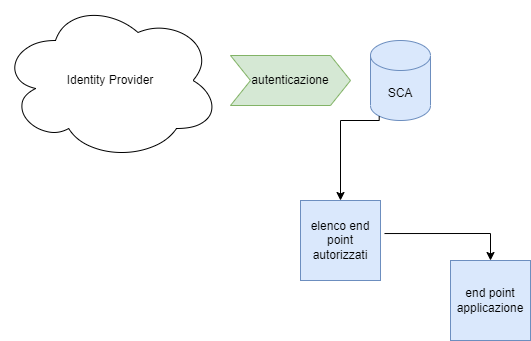

The diagram above was exported from draw.io. Its source (the exported page's mxGraphModel, read from the mxfile embedded in the PNG):
<mxGraphModel dx="868" dy="393" grid="1" gridSize="10" guides="1" tooltips="1" connect="1" arrows="1" fold="1" page="1" pageScale="1" pageWidth="827" pageHeight="1169" math="0" shadow="0">
  <root>
    <mxCell id="0" />
    <mxCell id="1" parent="0" />
    <mxCell id="GfYAP9yYrWSzKgw44lG7-28" value="Identity Provider" style="ellipse;shape=cloud;whiteSpace=wrap;html=1;rounded=0;shadow=0;" parent="1" vertex="1">
      <mxGeometry x="50" y="110" width="220" height="160" as="geometry" />
    </mxCell>
    <mxCell id="GfYAP9yYrWSzKgw44lG7-4" value="SCA" style="shape=cylinder3;whiteSpace=wrap;html=1;boundedLbl=1;backgroundOutline=1;size=15;fillColor=#dae8fc;strokeColor=#6c8ebf;" parent="1" vertex="1">
      <mxGeometry x="420" y="150" width="60" height="80" as="geometry" />
    </mxCell>
    <mxCell id="GfYAP9yYrWSzKgw44lG7-6" value="autenticazione" style="shape=step;perimeter=stepPerimeter;whiteSpace=wrap;html=1;fixedSize=1;rounded=0;shadow=0;fillColor=#d5e8d4;strokeColor=#82b366;" parent="1" vertex="1">
      <mxGeometry x="280" y="165" width="120" height="50" as="geometry" />
    </mxCell>
    <mxCell id="GfYAP9yYrWSzKgw44lG7-7" value="&lt;div&gt;elenco end point&lt;/div&gt;&lt;div&gt;autorizzati&lt;/div&gt;" style="whiteSpace=wrap;html=1;aspect=fixed;rounded=0;shadow=0;fillColor=#dae8fc;strokeColor=#6c8ebf;" parent="1" vertex="1">
      <mxGeometry x="350" y="310" width="80" height="80" as="geometry" />
    </mxCell>
    <mxCell id="GfYAP9yYrWSzKgw44lG7-8" value="end point applicazione" style="whiteSpace=wrap;html=1;aspect=fixed;rounded=0;shadow=0;fillColor=#dae8fc;strokeColor=#6c8ebf;" parent="1" vertex="1">
      <mxGeometry x="500" y="370" width="80" height="80" as="geometry" />
    </mxCell>
    <mxCell id="GfYAP9yYrWSzKgw44lG7-12" value="" style="endArrow=classic;html=1;rounded=0;edgeStyle=orthogonalEdgeStyle;exitX=1.05;exitY=0.413;exitDx=0;exitDy=0;exitPerimeter=0;entryX=0.5;entryY=0;entryDx=0;entryDy=0;" parent="1" source="GfYAP9yYrWSzKgw44lG7-7" target="GfYAP9yYrWSzKgw44lG7-8" edge="1">
      <mxGeometry relative="1" as="geometry">
        <mxPoint x="360" y="330" as="sourcePoint" />
        <mxPoint x="460" y="330" as="targetPoint" />
      </mxGeometry>
    </mxCell>
    <mxCell id="GfYAP9yYrWSzKgw44lG7-14" value="" style="endArrow=classic;html=1;rounded=0;edgeStyle=orthogonalEdgeStyle;entryX=0.5;entryY=0;entryDx=0;entryDy=0;exitX=0.145;exitY=1;exitDx=0;exitDy=-4.35;exitPerimeter=0;" parent="1" source="GfYAP9yYrWSzKgw44lG7-4" target="GfYAP9yYrWSzKgw44lG7-7" edge="1">
      <mxGeometry relative="1" as="geometry">
        <mxPoint x="433" y="220" as="sourcePoint" />
        <mxPoint x="460" y="390" as="targetPoint" />
        <Array as="points">
          <mxPoint x="429" y="230" />
          <mxPoint x="390" y="230" />
        </Array>
      </mxGeometry>
    </mxCell>
  </root>
</mxGraphModel>